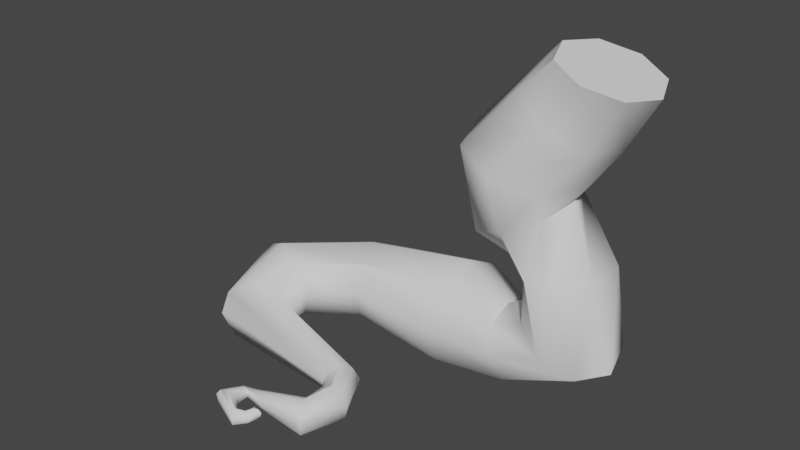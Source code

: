 # Source: WURZEL1.blend  (saved by Blender 2.80.75; exported with 4.5.12 LTS)
import bpy
from mathutils import Matrix  # noqa: F401  (used for matrix-valued properties, if any)

bpy.ops.wm.read_factory_settings(use_empty=True)
scene = bpy.context.scene
scene.name = 'Scene'

# ---- collections
col_collection = bpy.data.collections.new('Collection'); scene.collection.children.link(col_collection)

# ---- node groups
ng_auto_smooth = bpy.data.node_groups.new('Auto Smooth', 'GeometryNodeTree')
_s = ng_auto_smooth.interface.new_socket(name='Geometry', in_out='OUTPUT', socket_type='NodeSocketGeometry')
_s = ng_auto_smooth.interface.new_socket(name='Geometry', in_out='INPUT', socket_type='NodeSocketGeometry')
_s = ng_auto_smooth.interface.new_socket(name='Angle', in_out='INPUT', socket_type='NodeSocketFloat')
_s.subtype = 'ANGLE'
_s.min_value = 0.0
_s.max_value = 3.142
ng_auto_smooth.is_modifier = True
_N = ng_auto_smooth.nodes; _L = ng_auto_smooth.links
n0 = _N.new('NodeGroupOutput'); n0.name = 'Group Output'; n0.location = (480, -100)
n1 = _N.new('NodeGroupInput'); n1.name = 'Group Input'; n1.location = (-420, -300)
n2 = _N.new('NodeGroupInput'); n2.name = 'Group Input.001'; n2.location = (-60, -100)
n3 = _N.new('GeometryNodeSetShadeSmooth'); n3.name = 'Set Shade Smooth'; n3.location = (120, -100)
n3.domain = 'EDGE'
n4 = _N.new('GeometryNodeSetShadeSmooth'); n4.name = 'Set Shade Smooth.001'; n4.location = (300, -100)
n5 = _N.new('GeometryNodeInputMeshEdgeAngle'); n5.name = 'Edge Angle'; n5.location = (-420, -220)
n6 = _N.new('GeometryNodeInputEdgeSmooth'); n6.name = 'Is Edge Smooth'; n6.location = (-60, -160)
n7 = _N.new('GeometryNodeInputShadeSmooth'); n7.name = 'Is Face Smooth'; n7.location = (-240, -340)
n8 = _N.new('FunctionNodeBooleanMath'); n8.name = 'Boolean Math'; n8.location = (-60, -220)
n9 = _N.new('FunctionNodeCompare'); n9.name = 'Compare'; n9.location = (-240, -180)
n9.operation = 'LESS_EQUAL'
_L.new(n5.outputs[0], n9.inputs[0])
_L.new(n4.outputs[0], n0.inputs[0])
_L.new(n1.outputs[1], n9.inputs[1])
_L.new(n9.outputs[0], n8.inputs[0])
_L.new(n7.outputs[0], n8.inputs[1])
_L.new(n2.outputs[0], n3.inputs[0])
_L.new(n6.outputs[0], n3.inputs[1])
_L.new(n3.outputs[0], n4.inputs[0])
_L.new(n8.outputs[0], n3.inputs[2])
n0.is_active_output = True

# ---- world
world_world = bpy.data.worlds.new('World'); scene.world = world_world
world_world.use_nodes = True; world_world.node_tree.nodes.clear()
_N = world_world.node_tree.nodes; _L = world_world.node_tree.links
n0 = _N.new('ShaderNodeOutputWorld'); n0.name = 'World Output'; n0.location = (300, 300)
n1 = _N.new('ShaderNodeBackground'); n1.name = 'Background'; n1.location = (10, 300)
n1.inputs[0].default_value = (0.05088, 0.05088, 0.05088, 1.0)
_L.new(n1.outputs[0], n0.inputs[0])
n0.is_active_output = True
world_world.color = (0.05088, 0.05088, 0.05088)
world_world.use_sun_shadow = False
world_world.sun_shadow_jitter_overblur = 0.0

# ---- meshes
me_cylinder_002 = bpy.data.meshes.new('Cylinder.002')
me_cylinder_002.from_pydata([(-0.9134, 2.535, 2.006), (0.3357, 1.724, 3.55), (0.2177, 1.897, 1.278), (1.502, 1.219, 3.196), (0.6874, 0.521, 0.9719), (1.985, -4.181e-07, 3.049), (0.2113, -0.8528, 1.196), (1.502, -1.219, 3.196), (-0.9366, -1.384, 1.944), (0.3357, -1.724, 3.55), (-2.053, -0.9225, 2.724), (-0.8304, -1.219, 3.905), (-2.479, 0.7979, 3.035), (-1.313, -4.181e-07, 4.052), (-1.95, 2.105, 2.708), (-0.8304, 1.219, 3.905), (-1.912, 2.124, 0.4849), (-0.4897, 1.377, 0.04708), (-0.02284, -0.2012, -0.1929), (-0.7668, -1.676, -0.0985), (-2.299, -2.196, 0.2783), (-3.673, -1.587, 0.6888), (-4.193, 0.1238, 0.9574), (-3.445, 1.605, 0.8618), (-2.286, 1.742, -1.094), (-1.093, 1.245, -0.7107), (-0.4757, -0.01563, -0.7437), (-0.867, -1.233, -1.145), (-1.982, -1.748, -1.702), (-3.117, -1.4, -2.117), (-3.78, -0.002504, -2.057), (-3.399, 1.225, -1.652), (-0.1588, 1.672, -2.931), (0.7981, 0.7292, -2.882), (0.716, -0.6443, -3.048), (-0.4236, -1.446, -3.156), (-1.32, -1.284, -3.344), (-1.763, -0.3178, -3.353), (-1.803, 1.123, -3.175), (-0.7557, 1.7, -2.991), (-0.9936, 1.027, -4.598), (-1.6, -0.1516, -4.503), (-1.281, -1.386, -4.814), (-0.26, -1.956, -5.406), (0.8759, -1.537, -5.92), (1.465, -0.3669, -6.046), (1.161, 0.8681, -5.709), (0.1435, 1.445, -5.107), (-2.315, 0.7909, -5.501), (-2.582, -0.1363, -5.105), (-2.594, -1.115, -5.464), (-2.344, -1.573, -6.367), (-1.978, -1.24, -7.286), (-1.711, -0.313, -7.681), (-1.699, 0.666, -7.322), (-1.949, 1.123, -6.419), (-4.186, 1.319, -4.836), (-4.366, -0.004701, -4.179), (-4.453, -1.477, -4.603), (-4.621, -2.055, -5.995), (-4.547, -1.581, -7.404), (-4.367, -0.257, -8.061), (-4.187, 1.141, -7.581), (-4.111, 1.794, -6.245), (-8.947, 0.6886, -5.338), (-8.596, -0.2118, -4.862), (-8.126, -1.234, -5.153), (-8.038, -1.598, -6.176), (-8.158, -1.272, -7.195), (-8.508, -0.3717, -7.67), (-8.885, 0.5755, -7.323), (-9.066, 1.015, -6.357), (-11.86, -1.951, -5.338), (-10.95, -2.284, -4.862), (-9.989, -2.62, -5.2), (-9.396, -2.566, -6.083), (-9.784, -2.454, -7.251), (-10.77, -2.324, -7.67), (-11.73, -1.98, -7.323), (-12.18, -1.825, -6.357), (-11.3, -4.629, -5.956), (-10.55, -4.23, -5.537), (-9.757, -3.804, -5.843), (-9.392, -3.6, -6.694), (-9.665, -3.738, -7.591), (-10.42, -4.137, -8.009), (-11.21, -4.563, -7.704), (-11.57, -4.767, -6.853), (-6.485, -4.772, -7.091), (-6.197, -4.482, -6.885), (-5.891, -4.165, -7.035), (-5.742, -4.014, -7.453), (-5.832, -4.115, -7.894), (-6.141, -4.413, -8.1), (-6.452, -4.73, -7.949), (-6.588, -4.864, -7.531), (-6.046, -5.416, -7.125), (-5.676, -5.425, -6.919), (-5.235, -5.421, -7.07), (-5.016, -5.425, -7.488), (-5.1, -5.461, -7.928), (-5.549, -5.425, -8.134), (-6.025, -5.416, -7.984), (-6.162, -5.398, -7.566), (-6.044, -6.211, -7.125), (-5.837, -6.574, -6.92), (-5.617, -6.956, -7.07), (-5.512, -7.132, -7.488), (-5.583, -7.0, -7.929), (-5.79, -6.637, -8.134), (-6.01, -6.255, -7.984), (-6.115, -6.078, -7.566), (-7.292, -7.629, -7.907), (-7.408, -7.588, -8.01), (-7.557, -7.527, -7.996), (-7.649, -7.481, -7.872), (-7.632, -7.477, -7.712), (-7.515, -7.517, -7.609), (-7.367, -7.579, -7.624), (-7.274, -7.625, -7.747), (-7.783, -6.373, -7.564), (-7.678, -6.56, -7.459), (-7.565, -6.755, -7.536), (-7.511, -6.846, -7.75), (-7.547, -6.778, -7.976), (-7.653, -6.592, -8.082), (-7.766, -6.396, -8.005), (-7.82, -6.306, -7.79), (-8.666, -6.531, -7.744), (-8.576, -6.582, -7.621), (-8.432, -6.651, -7.606), (-8.317, -6.698, -7.709), (-8.299, -6.695, -7.869), (-8.389, -6.644, -7.993), (-8.534, -6.575, -8.007), (-8.648, -6.528, -7.904), (-8.927, -7.472, -7.614), (-8.746, -7.427, -7.391), (-8.471, -7.338, -7.365), (-8.263, -7.256, -7.551), (-8.244, -7.231, -7.839), (-8.425, -7.275, -8.062), (-8.7, -7.365, -8.088), (-8.908, -7.446, -7.902), (-7.68, -7.952, -7.788), (-7.741, -7.824, -7.619), (-7.848, -7.633, -7.599), (-7.94, -7.49, -7.74), (-7.962, -7.48, -7.959), (-7.902, -7.608, -8.128), (-7.794, -7.799, -8.148), (-7.702, -7.942, -8.007), (-7.12, -7.226, -7.822), (-7.223, -7.295, -7.925), (-7.361, -7.377, -7.91), (-7.453, -7.423, -7.787), (-7.446, -7.406, -7.627), (-7.343, -7.337, -7.524), (-7.205, -7.256, -7.539), (-7.113, -7.21, -7.662), (-7.794, -6.898, -7.915)], [], [(0, 1, 3, 2), (2, 3, 5, 4), (4, 5, 7, 6), (6, 7, 9, 8), (8, 9, 11, 10), (10, 11, 13, 12), (3, 1, 15, 13, 11, 9, 7, 5), (12, 13, 15, 14), (14, 15, 1, 0), (2, 4, 18, 17), (8, 10, 21, 20), (14, 0, 16, 23), (0, 2, 17, 16), (4, 6, 19, 18), (10, 12, 22, 21), (6, 8, 20, 19), (12, 14, 23, 22), (18, 19, 27, 26), (16, 17, 25, 24), (23, 16, 24, 31), (21, 22, 30, 29), (19, 20, 28, 27), (17, 18, 26, 25), (22, 23, 31, 30), (20, 21, 29, 28), (30, 31, 39, 38), (28, 29, 37, 36), (26, 27, 35, 34), (24, 25, 33, 32), (31, 24, 32, 39), (29, 30, 38, 37), (27, 28, 36, 35), (25, 26, 34, 33), (37, 38, 41, 42), (39, 32, 47, 40), (32, 33, 46, 47), (34, 35, 44, 45), (36, 37, 42, 43), (38, 39, 40, 41), (33, 34, 45, 46), (35, 36, 43, 44), (41, 40, 48, 49), (46, 45, 53, 54), (44, 43, 51, 52), (42, 41, 49, 50), (40, 47, 55, 48), (47, 46, 54, 55), (45, 44, 52, 53), (43, 42, 50, 51), (49, 48, 56, 57), (54, 53, 61, 62), (52, 51, 59, 60), (50, 49, 57, 58), (48, 55, 63, 56), (55, 54, 62, 63), (53, 52, 60, 61), (51, 50, 58, 59), (63, 62, 70, 71), (61, 60, 68, 69), (59, 58, 66, 67), (57, 56, 64, 65), (62, 61, 69, 70), (60, 59, 67, 68), (58, 57, 65, 66), (56, 63, 71, 64), (66, 65, 73, 74), (64, 71, 79, 72), (71, 70, 78, 79), (69, 68, 76, 77), (67, 66, 74, 75), (65, 64, 72, 73), (70, 69, 77, 78), (68, 67, 75, 76), (78, 77, 85, 86), (76, 75, 83, 84), (74, 73, 81, 82), (72, 79, 87, 80), (79, 78, 86, 87), (77, 76, 84, 85), (75, 74, 82, 83), (73, 72, 80, 81), (83, 82, 90, 91), (81, 80, 88, 89), (86, 85, 93, 94), (84, 83, 91, 92), (82, 81, 89, 90), (80, 87, 95, 88), (87, 86, 94, 95), (85, 84, 92, 93), (95, 94, 102, 103), (93, 92, 100, 101), (91, 90, 98, 99), (89, 88, 96, 97), (94, 93, 101, 102), (92, 91, 99, 100), (90, 89, 97, 98), (88, 95, 103, 96), (100, 99, 107, 108), (98, 97, 105, 106), (96, 103, 111, 104), (103, 102, 110, 111), (101, 100, 108, 109), (99, 98, 106, 107), (97, 96, 104, 105), (102, 101, 109, 110), (110, 126, 127, 111), (108, 124, 125, 109), (106, 122, 123, 107), (104, 120, 121, 105), (151, 150, 113, 112), (109, 125, 126, 110), (107, 123, 124, 108), (105, 121, 122, 106), (145, 144, 119, 118), (148, 147, 116, 115), (144, 151, 112, 119), (147, 146, 117, 116), (150, 149, 114, 113), (146, 145, 118, 117), (112, 113, 153, 152), (149, 148, 115, 114), (120, 127, 135, 128), (127, 126, 134, 135), (125, 124, 132, 133), (123, 122, 130, 131), (121, 120, 128, 129), (126, 125, 133, 134), (124, 123, 131, 132), (122, 121, 129, 130), (134, 133, 141, 142), (132, 131, 139, 140), (130, 129, 137, 138), (128, 135, 143, 136), (135, 134, 142, 143), (133, 132, 140, 141), (131, 130, 138, 139), (129, 128, 136, 137), (137, 136, 144, 145), (142, 141, 149, 150), (140, 139, 147, 148), (138, 137, 145, 146), (136, 143, 151, 144), (143, 142, 150, 151), (141, 140, 148, 149), (139, 138, 146, 147), (111, 127, 120, 104), (114, 115, 155, 154), (116, 117, 157, 156), (118, 119, 159, 158), (119, 112, 152, 159), (113, 114, 154, 153), (115, 116, 156, 155), (117, 118, 158, 157), (156, 157, 160), (158, 159, 160), (159, 152, 160), (153, 154, 160), (155, 156, 160), (157, 158, 160), (152, 153, 160), (154, 155, 160)])
me_cylinder_002.polygons.foreach_set('use_smooth', [True] * 161)
_uv = me_cylinder_002.uv_layers.new(name='UVMap')
_uv.uv.foreach_set('vector', [1.0, 0.5, 1.0, 1.0, 0.875, 1.0, 0.875, 0.5, 0.875, 0.5, 0.875, 1.0, 0.75, 1.0, 0.75, 0.5, 0.75, 0.5, 0.75, 1.0, 0.625, 1.0, 0.625, 0.5, 0.625, 0.5, 0.625, 1.0, 0.5, 1.0, 0.5, 0.5, 0.5, 0.5, 0.5, 1.0, 0.375, 1.0, 0.375, 0.5, 0.375, 0.5, 0.375, 1.0, 0.25, 1.0, 0.25, 0.5, 0.4197, 0.4197, 0.25, 0.49, 0.08029, 0.4197, 0.01, 0.25, 0.08029, 0.08029, 0.25, 0.01, 0.4197, 0.08029, 0.49, 0.25, 0.25, 0.5, 0.25, 1.0, 0.125, 1.0, 0.125, 0.5, 0.125, 0.5, 0.125, 1.0, 0.0, 1.0, 0.0, 0.5, 0.875, 0.5, 0.75, 0.5, 0.75, 0.5, 0.875, 0.5, 0.5, 0.5, 0.375, 0.5, 0.375, 0.5, 0.5, 0.5, 0.125, 0.5, 0.0, 0.5, 0.0, 0.5, 0.125, 0.5, 1.0, 0.5, 0.875, 0.5, 0.875, 0.5, 1.0, 0.5, 0.75, 0.5, 0.625, 0.5, 0.625, 0.5, 0.75, 0.5, 0.375, 0.5, 0.25, 0.5, 0.25, 0.5, 0.375, 0.5, 0.625, 0.5, 0.5, 0.5, 0.5, 0.5, 0.625, 0.5, 0.25, 0.5, 0.125, 0.5, 0.125, 0.5, 0.25, 0.5, 0.75, 0.5, 0.625, 0.5, 0.625, 0.5, 0.75, 0.5, 1.0, 0.5, 0.875, 0.5, 0.875, 0.5, 1.0, 0.5, 0.125, 0.5, 0.0, 0.5, 0.0, 0.5, 0.125, 0.5, 0.375, 0.5, 0.25, 0.5, 0.25, 0.5, 0.375, 0.5, 0.625, 0.5, 0.5, 0.5, 0.5, 0.5, 0.625, 0.5, 0.875, 0.5, 0.75, 0.5, 0.75, 0.5, 0.875, 0.5, 0.25, 0.5, 0.125, 0.5, 0.125, 0.5, 0.25, 0.5, 0.5, 0.5, 0.375, 0.5, 0.375, 0.5, 0.5, 0.5, 0.25, 0.5, 0.125, 0.5, 0.125, 0.5, 0.25, 0.5, 0.5, 0.5, 0.375, 0.5, 0.375, 0.5, 0.5, 0.5, 0.75, 0.5, 0.625, 0.5, 0.625, 0.5, 0.75, 0.5, 1.0, 0.5, 0.875, 0.5, 0.875, 0.5, 1.0, 0.5, 0.125, 0.5, 0.0, 0.5, 0.0, 0.5, 0.125, 0.5, 0.375, 0.5, 0.25, 0.5, 0.25, 0.5, 0.375, 0.5, 0.625, 0.5, 0.5, 0.5, 0.5, 0.5, 0.625, 0.5, 0.875, 0.5, 0.75, 0.5, 0.75, 0.5, 0.875, 0.5, 0.375, 0.5, 0.25, 0.5, 0.25, 0.5, 0.375, 0.5, 0.125, 0.5, 0.0, 0.5, 0.0, 0.5, 0.125, 0.5, 1.0, 0.5, 0.875, 0.5, 0.875, 0.5, 1.0, 0.5, 0.75, 0.5, 0.625, 0.5, 0.625, 0.5, 0.75, 0.5, 0.5, 0.5, 0.375, 0.5, 0.375, 0.5, 0.5, 0.5, 0.25, 0.5, 0.125, 0.5, 0.125, 0.5, 0.25, 0.5, 0.875, 0.5, 0.75, 0.5, 0.75, 0.5, 0.875, 0.5, 0.625, 0.5, 0.5, 0.5, 0.5, 0.5, 0.625, 0.5, 0.25, 0.5, 0.125, 0.5, 0.125, 0.5, 0.25, 0.5, 0.875, 0.5, 0.75, 0.5, 0.75, 0.5, 0.875, 0.5, 0.625, 0.5, 0.5, 0.5, 0.5, 0.5, 0.625, 0.5, 0.375, 0.5, 0.25, 0.5, 0.25, 0.5, 0.375, 0.5, 0.125, 0.5, 0.0, 0.5, 0.0, 0.5, 0.125, 0.5, 1.0, 0.5, 0.875, 0.5, 0.875, 0.5, 1.0, 0.5, 0.75, 0.5, 0.625, 0.5, 0.625, 0.5, 0.75, 0.5, 0.5, 0.5, 0.375, 0.5, 0.375, 0.5, 0.5, 0.5, 0.25, 0.5, 0.125, 0.5, 0.125, 0.5, 0.25, 0.5, 0.875, 0.5, 0.75, 0.5, 0.75, 0.5, 0.875, 0.5, 0.625, 0.5, 0.5, 0.5, 0.5, 0.5, 0.625, 0.5, 0.375, 0.5, 0.25, 0.5, 0.25, 0.5, 0.375, 0.5, 0.125, 0.5, 0.0, 0.5, 0.0, 0.5, 0.125, 0.5, 1.0, 0.5, 0.875, 0.5, 0.875, 0.5, 1.0, 0.5, 0.75, 0.5, 0.625, 0.5, 0.625, 0.5, 0.75, 0.5, 0.5, 0.5, 0.375, 0.5, 0.375, 0.5, 0.5, 0.5, 1.0, 0.5, 0.875, 0.5, 0.875, 0.5, 1.0, 0.5, 0.75, 0.5, 0.625, 0.5, 0.625, 0.5, 0.75, 0.5, 0.5, 0.5, 0.375, 0.5, 0.375, 0.5, 0.5, 0.5, 0.25, 0.5, 0.125, 0.5, 0.125, 0.5, 0.25, 0.5, 0.875, 0.5, 0.75, 0.5, 0.75, 0.5, 0.875, 0.5, 0.625, 0.5, 0.5, 0.5, 0.5, 0.5, 0.625, 0.5, 0.375, 0.5, 0.25, 0.5, 0.25, 0.5, 0.375, 0.5, 0.125, 0.5, 0.0, 0.5, 0.0, 0.5, 0.125, 0.5, 0.375, 0.5, 0.25, 0.5, 0.25, 0.5, 0.375, 0.5, 0.125, 0.5, 0.0, 0.5, 0.0, 0.5, 0.125, 0.5, 1.0, 0.5, 0.875, 0.5, 0.875, 0.5, 1.0, 0.5, 0.75, 0.5, 0.625, 0.5, 0.625, 0.5, 0.75, 0.5, 0.5, 0.5, 0.375, 0.5, 0.375, 0.5, 0.5, 0.5, 0.25, 0.5, 0.125, 0.5, 0.125, 0.5, 0.25, 0.5, 0.875, 0.5, 0.75, 0.5, 0.75, 0.5, 0.875, 0.5, 0.625, 0.5, 0.5, 0.5, 0.5, 0.5, 0.625, 0.5, 0.875, 0.5, 0.75, 0.5, 0.75, 0.5, 0.875, 0.5, 0.625, 0.5, 0.5, 0.5, 0.5, 0.5, 0.625, 0.5, 0.375, 0.5, 0.25, 0.5, 0.25, 0.5, 0.375, 0.5, 0.125, 0.5, 0.0, 0.5, 0.0, 0.5, 0.125, 0.5, 1.0, 0.5, 0.875, 0.5, 0.875, 0.5, 1.0, 0.5, 0.75, 0.5, 0.625, 0.5, 0.625, 0.5, 0.75, 0.5, 0.5, 0.5, 0.375, 0.5, 0.375, 0.5, 0.5, 0.5, 0.25, 0.5, 0.125, 0.5, 0.125, 0.5, 0.25, 0.5, 0.5, 0.5, 0.375, 0.5, 0.375, 0.5, 0.5, 0.5, 0.25, 0.5, 0.125, 0.5, 0.125, 0.5, 0.25, 0.5, 0.875, 0.5, 0.75, 0.5, 0.75, 0.5, 0.875, 0.5, 0.625, 0.5, 0.5, 0.5, 0.5, 0.5, 0.625, 0.5, 0.375, 0.5, 0.25, 0.5, 0.25, 0.5, 0.375, 0.5, 0.125, 0.5, 0.0, 0.5, 0.0, 0.5, 0.125, 0.5, 1.0, 0.5, 0.875, 0.5, 0.875, 0.5, 1.0, 0.5, 0.75, 0.5, 0.625, 0.5, 0.625, 0.5, 0.75, 0.5, 1.0, 0.5, 0.875, 0.5, 0.875, 0.5, 1.0, 0.5, 0.75, 0.5, 0.625, 0.5, 0.625, 0.5, 0.75, 0.5, 0.5, 0.5, 0.375, 0.5, 0.375, 0.5, 0.5, 0.5, 0.25, 0.5, 0.125, 0.5, 0.125, 0.5, 0.25, 0.5, 0.875, 0.5, 0.75, 0.5, 0.75, 0.5, 0.875, 0.5, 0.625, 0.5, 0.5, 0.5, 0.5, 0.5, 0.625, 0.5, 0.375, 0.5, 0.25, 0.5, 0.25, 0.5, 0.375, 0.5, 0.125, 0.5, 0.0, 0.5, 0.0, 0.5, 0.125, 0.5, 0.625, 0.5, 0.5, 0.5, 0.5, 0.5, 0.625, 0.5, 0.375, 0.5, 0.25, 0.5, 0.25, 0.5, 0.375, 0.5, 0.125, 0.5, 0.0, 0.5, 0.0, 0.5, 0.125, 0.5, 1.0, 0.5, 0.875, 0.5, 0.875, 0.5, 1.0, 0.5, 0.75, 0.5, 0.625, 0.5, 0.625, 0.5, 0.75, 0.5, 0.5, 0.5, 0.375, 0.5, 0.375, 0.5, 0.5, 0.5, 0.25, 0.5, 0.125, 0.5, 0.125, 0.5, 0.25, 0.5, 0.875, 0.5, 0.75, 0.5, 0.75, 0.5, 0.875, 0.5, 0.875, 0.5, 0.875, 0.5, 1.0, 0.5, 1.0, 0.5, 0.625, 0.5, 0.625, 0.5, 0.75, 0.5, 0.75, 0.5, 0.375, 0.5, 0.375, 0.5, 0.5, 0.5, 0.5, 0.5, 0.125, 0.5, 0.125, 0.5, 0.25, 0.5, 0.25, 0.5, 1.0, 0.5, 0.875, 0.5, 0.875, 0.5, 1.0, 0.5, 0.75, 0.5, 0.75, 0.5, 0.875, 0.5, 0.875, 0.5, 0.5, 0.5, 0.5, 0.5, 0.625, 0.5, 0.625, 0.5, 0.25, 0.5, 0.25, 0.5, 0.375, 0.5, 0.375, 0.5, 0.25, 0.5, 0.125, 0.5, 0.125, 0.5, 0.25, 0.5, 0.625, 0.5, 0.5, 0.5, 0.5, 0.5, 0.625, 0.5, 0.125, 0.5, 0.0, 0.5, 0.0, 0.5, 0.125, 0.5, 0.5, 0.5, 0.375, 0.5, 0.375, 0.5, 0.5, 0.5, 0.875, 0.5, 0.75, 0.5, 0.75, 0.5, 0.875, 0.5, 0.375, 0.5, 0.25, 0.5, 0.25, 0.5, 0.375, 0.5, 1.0, 0.5, 0.875, 0.5, 0.875, 0.5, 1.0, 0.5, 0.75, 0.5, 0.625, 0.5, 0.625, 0.5, 0.75, 0.5, 0.125, 0.5, 0.0, 0.5, 0.0, 0.5, 0.125, 0.5, 1.0, 0.5, 0.875, 0.5, 0.875, 0.5, 1.0, 0.5, 0.75, 0.5, 0.625, 0.5, 0.625, 0.5, 0.75, 0.5, 0.5, 0.5, 0.375, 0.5, 0.375, 0.5, 0.5, 0.5, 0.25, 0.5, 0.125, 0.5, 0.125, 0.5, 0.25, 0.5, 0.875, 0.5, 0.75, 0.5, 0.75, 0.5, 0.875, 0.5, 0.625, 0.5, 0.5, 0.5, 0.5, 0.5, 0.625, 0.5, 0.375, 0.5, 0.25, 0.5, 0.25, 0.5, 0.375, 0.5, 0.875, 0.5, 0.75, 0.5, 0.75, 0.5, 0.875, 0.5, 0.625, 0.5, 0.5, 0.5, 0.5, 0.5, 0.625, 0.5, 0.375, 0.5, 0.25, 0.5, 0.25, 0.5, 0.375, 0.5, 0.125, 0.5, 0.0, 0.5, 0.0, 0.5, 0.125, 0.5, 1.0, 0.5, 0.875, 0.5, 0.875, 0.5, 1.0, 0.5, 0.75, 0.5, 0.625, 0.5, 0.625, 0.5, 0.75, 0.5, 0.5, 0.5, 0.375, 0.5, 0.375, 0.5, 0.5, 0.5, 0.25, 0.5, 0.125, 0.5, 0.125, 0.5, 0.25, 0.5, 0.25, 0.5, 0.125, 0.5, 0.125, 0.5, 0.25, 0.5, 0.875, 0.5, 0.75, 0.5, 0.75, 0.5, 0.875, 0.5, 0.625, 0.5, 0.5, 0.5, 0.5, 0.5, 0.625, 0.5, 0.375, 0.5, 0.25, 0.5, 0.25, 0.5, 0.375, 0.5, 0.125, 0.5, 0.0, 0.5, 0.0, 0.5, 0.125, 0.5, 1.0, 0.5, 0.875, 0.5, 0.875, 0.5, 1.0, 0.5, 0.75, 0.5, 0.625, 0.5, 0.625, 0.5, 0.75, 0.5, 0.5, 0.5, 0.375, 0.5, 0.375, 0.5, 0.5, 0.5, 0.0, 0.5, 0.0, 0.5, 0.125, 0.5, 0.125, 0.5, 0.75, 0.5, 0.625, 0.5, 0.625, 0.5, 0.75, 0.5, 0.5, 0.5, 0.375, 0.5, 0.375, 0.5, 0.5, 0.5, 0.25, 0.5, 0.125, 0.5, 0.125, 0.5, 0.25, 0.5, 0.125, 0.5, 0.0, 0.5, 0.0, 0.5, 0.125, 0.5, 0.875, 0.5, 0.75, 0.5, 0.75, 0.5, 0.875, 0.5, 0.625, 0.5, 0.5, 0.5, 0.5, 0.5, 0.625, 0.5, 0.375, 0.5, 0.25, 0.5, 0.25, 0.5, 0.375, 0.5, 0.5, 0.5, 0.375, 0.5, 0.5, 0.5, 0.25, 0.5, 0.125, 0.5, 0.25, 0.5, 0.125, 0.5, 0.0, 0.5, 0.125, 0.5, 0.875, 0.5, 0.75, 0.5, 0.875, 0.5, 0.625, 0.5, 0.5, 0.5, 0.625, 0.5, 0.375, 0.5, 0.25, 0.5, 0.375, 0.5, 1.0, 0.5, 0.875, 0.5, 1.0, 0.5, 0.75, 0.5, 0.625, 0.5, 0.75, 0.5])
me_cylinder_002.use_remesh_preserve_volume = False
me_cylinder_002.use_remesh_preserve_attributes = False
me_cylinder_002.use_mirror_vertex_groups = False
me_cylinder_002.update()

# ---- curves / text
cu_beziercurve = bpy.data.curves.new('BezierCurve', 'CURVE')
cu_beziercurve.dimensions = '3D'
cu_beziercurve.use_path = True
cu_beziercurve.use_path_clamp = True
cu_beziercurve.bevel_depth = 0.31
cu_beziercurve.fill_mode = 'FULL'
cu_beziercurve_001 = bpy.data.curves.new('BezierCurve.001', 'CURVE')
cu_beziercurve_001.dimensions = '3D'
cu_beziercurve_001.use_path = True
cu_beziercurve_001.use_path_clamp = True
cu_beziercurve_001.bevel_resolution = 2
cu_beziercurve_001.bevel_depth = 0.16
cu_beziercurve_001.fill_mode = 'FULL'
cu_beziercurve_001.bevel_factor_mapping_end = 'SEGMENTS'
cu_beziercurve_001.twist_smooth = 0.07

# ---- objects
ob_beziercurve = bpy.data.objects.new('BezierCurve', cu_beziercurve)
ob_beziercurve_001 = bpy.data.objects.new('BezierCurve.001', cu_beziercurve_001)
ob_cylinder = bpy.data.objects.new('Cylinder', me_cylinder_002)

# ---- transforms, parenting, visibility, modifiers, constraints
ob_beziercurve.location = (0.1168, -0.2569, 2.738)
ob_beziercurve.lineart.crease_threshold = 0.0
ob_beziercurve_001.location = (0.104, -0.1109, 2.766)
ob_beziercurve_001.lineart.crease_threshold = 0.0
ob_cylinder.location = (4.37, 2.755, 8.128)
ob_cylinder.lineart.crease_threshold = 0.0
_m = ob_cylinder.modifiers.new('Auto Smooth', 'NODES')
_m.node_group = ng_auto_smooth
_gi = [s.identifier for s in ng_auto_smooth.interface.items_tree if s.item_type == 'SOCKET' and s.in_out == 'INPUT']
_m[_gi[1]] = 0.8762  # Angle

# ---- collection membership
col_collection.objects.link(ob_beziercurve)
col_collection.objects.link(ob_beziercurve_001)
col_collection.objects.link(ob_cylinder)

# ---- scene / render settings (as saved in the file)
scene.frame_start = 1; scene.frame_end = 250; scene.frame_set(1)
scene.render.engine = 'BLENDER_EEVEE_NEXT'
scene.cycles.use_denoising = False
scene.cycles.samples = 128
scene.cycles.sampling_pattern = 'TABULATED_SOBOL'
scene.cycles.use_adaptive_sampling = False
scene.cycles.use_light_tree = False
scene.view_settings.view_transform = 'Filmic'
bpy.context.view_layer.update()

# ---- added for rendering (the .blend has no active camera and no usable light): camera, sun
cam_auto = bpy.data.cameras.new('AutoCamera')
cam_auto.lens = 50.0
cam_auto.sensor_width = 36.0
cam_auto.clip_end = 1000.0
ob_auto_camera = bpy.data.objects.new('AutoCamera', cam_auto)
scene.collection.objects.link(ob_auto_camera)
ob_auto_camera.location = (19.1051, -23.7525, 21.9462)
ob_auto_camera.rotation_euler = (1.09748, -7.21219e-08, 0.694738)
scene.camera = ob_auto_camera
light_auto_sun = bpy.data.lights.new('AutoSun', 'SUN')
light_auto_sun.energy = 3.0
light_auto_sun.angle = 0.0523599
ob_auto_sun = bpy.data.objects.new('AutoSun', light_auto_sun)
scene.collection.objects.link(ob_auto_sun)
ob_auto_sun.rotation_euler = (0.872665, 0.174533, 0.523599)
bpy.context.view_layer.update()
